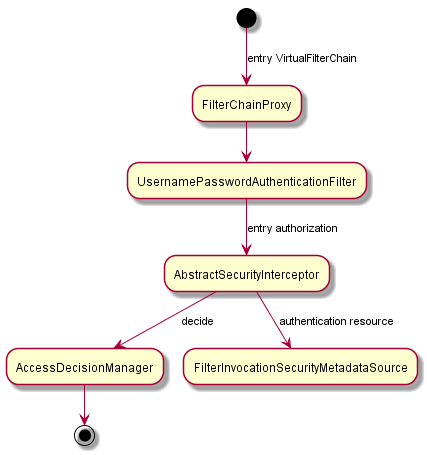

The diagram above was rendered by PlantUML. Its source (embedded in the PNG):
@startuml

(*) --> [entry VirtualFilterChain]FilterChainProxy
FilterChainProxy --> UsernamePasswordAuthenticationFilter 
UsernamePasswordAuthenticationFilter --> [entry authorization]AbstractSecurityInterceptor
AbstractSecurityInterceptor --> [decide]AccessDecisionManager
AbstractSecurityInterceptor --> [authentication resource]FilterInvocationSecurityMetadataSource
AccessDecisionManager--> (*)

@enduml